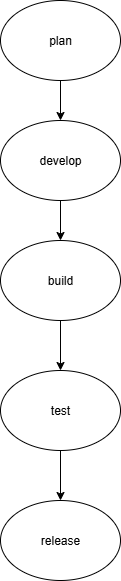

The diagram above was exported from draw.io. Its source (the exported page's mxGraphModel, read from the mxfile embedded in the PNG):
<mxGraphModel dx="627" dy="343" grid="1" gridSize="10" guides="1" tooltips="1" connect="1" arrows="1" fold="1" page="1" pageScale="1" pageWidth="850" pageHeight="1100" background="#ffffff" math="0" shadow="0">
  <root>
    <mxCell id="0" />
    <mxCell id="1" parent="0" />
    <mxCell id="yPeqEAww5viQzJIJPbgh-26" value="" style="edgeStyle=orthogonalEdgeStyle;rounded=0;orthogonalLoop=1;jettySize=auto;html=1;" edge="1" parent="1" source="yPeqEAww5viQzJIJPbgh-10" target="yPeqEAww5viQzJIJPbgh-11">
      <mxGeometry relative="1" as="geometry" />
    </mxCell>
    <mxCell id="yPeqEAww5viQzJIJPbgh-10" value="build" style="ellipse;whiteSpace=wrap;html=1;" vertex="1" parent="1">
      <mxGeometry x="355" y="280" width="120" height="80" as="geometry" />
    </mxCell>
    <mxCell id="yPeqEAww5viQzJIJPbgh-30" value="" style="edgeStyle=orthogonalEdgeStyle;rounded=0;orthogonalLoop=1;jettySize=auto;html=1;" edge="1" parent="1" source="yPeqEAww5viQzJIJPbgh-11" target="yPeqEAww5viQzJIJPbgh-16">
      <mxGeometry relative="1" as="geometry" />
    </mxCell>
    <mxCell id="yPeqEAww5viQzJIJPbgh-11" value="test" style="ellipse;whiteSpace=wrap;html=1;" vertex="1" parent="1">
      <mxGeometry x="355" y="410" width="120" height="80" as="geometry" />
    </mxCell>
    <mxCell id="yPeqEAww5viQzJIJPbgh-24" value="" style="edgeStyle=orthogonalEdgeStyle;rounded=0;orthogonalLoop=1;jettySize=auto;html=1;" edge="1" parent="1" source="yPeqEAww5viQzJIJPbgh-12" target="yPeqEAww5viQzJIJPbgh-13">
      <mxGeometry relative="1" as="geometry" />
    </mxCell>
    <mxCell id="yPeqEAww5viQzJIJPbgh-12" value="plan" style="ellipse;whiteSpace=wrap;html=1;strokeColor=default;" vertex="1" parent="1">
      <mxGeometry x="355" y="40" width="120" height="80" as="geometry" />
    </mxCell>
    <mxCell id="yPeqEAww5viQzJIJPbgh-25" value="" style="edgeStyle=orthogonalEdgeStyle;rounded=0;orthogonalLoop=1;jettySize=auto;html=1;" edge="1" parent="1" source="yPeqEAww5viQzJIJPbgh-13" target="yPeqEAww5viQzJIJPbgh-10">
      <mxGeometry relative="1" as="geometry" />
    </mxCell>
    <mxCell id="yPeqEAww5viQzJIJPbgh-13" value="develop" style="ellipse;whiteSpace=wrap;html=1;" vertex="1" parent="1">
      <mxGeometry x="355" y="160" width="120" height="80" as="geometry" />
    </mxCell>
    <mxCell id="yPeqEAww5viQzJIJPbgh-16" value="release" style="ellipse;whiteSpace=wrap;html=1;" vertex="1" parent="1">
      <mxGeometry x="355" y="540" width="120" height="80" as="geometry" />
    </mxCell>
  </root>
</mxGraphModel>